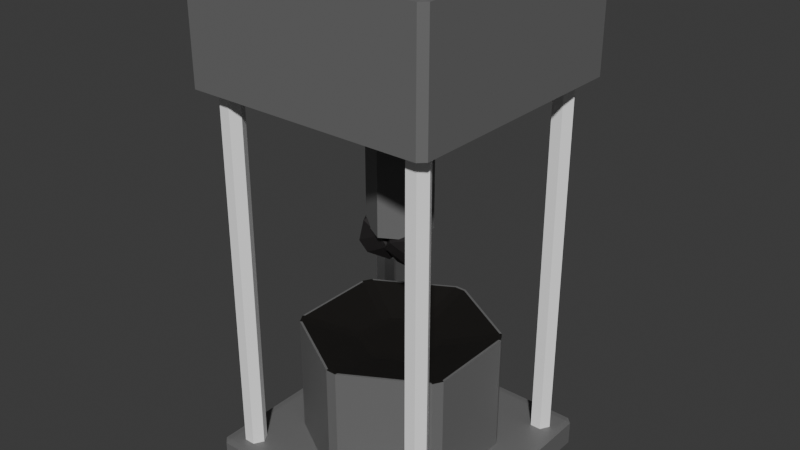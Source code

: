 # Source: refiner.blend  (saved by Blender 5.2.44; exported with 4.5.12 LTS)
import bpy
from mathutils import Matrix  # noqa: F401  (used for matrix-valued properties, if any)

bpy.ops.wm.read_factory_settings(use_empty=True)
scene = bpy.context.scene
scene.name = 'Scene'

# ---- collections
col_collection = bpy.data.collections.new('Collection'); scene.collection.children.link(col_collection)

# ---- materials (node trees are filled in below, after node groups)
mat_material_003 = bpy.data.materials.new('Material.003')
mat_material_004 = bpy.data.materials.new('Material.004')
mat_material_005 = bpy.data.materials.new('Material.005')
mat_material_002 = bpy.data.materials.new('Material.002')
mat_material_001 = bpy.data.materials.new('Material.001')

# ---- material node trees
mat_material_003.use_nodes = True; mat_material_003.node_tree.nodes.clear()
_N = mat_material_003.node_tree.nodes; _L = mat_material_003.node_tree.links
n0 = _N.new('ShaderNodeBsdfPrincipled'); n0.name = 'Principled BSDF'; n0.location = (-200, 100)
n0.inputs[0].default_value = (0.1552, 0.1552, 0.1552, 1.0)
n0.inputs[10].default_value = 0.005
n1 = _N.new('ShaderNodeOutputMaterial'); n1.name = 'Material Output'; n1.location = (200, 100)
_L.new(n0.outputs[0], n1.inputs[0])
n1.is_active_output = True
mat_material_004.use_nodes = True; mat_material_004.node_tree.nodes.clear()
_N = mat_material_004.node_tree.nodes; _L = mat_material_004.node_tree.links
n0 = _N.new('ShaderNodeBsdfPrincipled'); n0.name = 'Principled BSDF'; n0.location = (-200, 100)
n0.inputs[0].default_value = (0.009926, 0.008797, 0.007561, 1.0)
n0.inputs[10].default_value = 0.005
n1 = _N.new('ShaderNodeOutputMaterial'); n1.name = 'Material Output'; n1.location = (200, 100)
_L.new(n0.outputs[0], n1.inputs[0])
n1.is_active_output = True
mat_material_005.use_nodes = True; mat_material_005.node_tree.nodes.clear()
_N = mat_material_005.node_tree.nodes; _L = mat_material_005.node_tree.links
n0 = _N.new('ShaderNodeBsdfPrincipled'); n0.name = 'Principled BSDF'; n0.location = (-200, 100)
n0.inputs[0].default_value = (1.0, 1.0, 1.0, 1.0)
n0.inputs[10].default_value = 0.005
n1 = _N.new('ShaderNodeOutputMaterial'); n1.name = 'Material Output'; n1.location = (200, 100)
_L.new(n0.outputs[0], n1.inputs[0])
n1.is_active_output = True
mat_material_002.use_nodes = True; mat_material_002.node_tree.nodes.clear()
_N = mat_material_002.node_tree.nodes; _L = mat_material_002.node_tree.links
n0 = _N.new('ShaderNodeBsdfPrincipled'); n0.name = 'Principled BSDF'; n0.location = (-200, 100)
n0.inputs[0].default_value = (0.1503, 0.1503, 0.1503, 1.0)
n0.inputs[10].default_value = 0.005
n1 = _N.new('ShaderNodeOutputMaterial'); n1.name = 'Material Output'; n1.location = (200, 100)
_L.new(n0.outputs[0], n1.inputs[0])
n1.is_active_output = True
mat_material_001.use_nodes = True; mat_material_001.node_tree.nodes.clear()
_N = mat_material_001.node_tree.nodes; _L = mat_material_001.node_tree.links
n0 = _N.new('ShaderNodeBsdfPrincipled'); n0.name = 'Principled BSDF'; n0.location = (-200, 100)
n0.inputs[0].default_value = (0.02004, 0.01757, 0.01821, 1.0)
n0.inputs[10].default_value = 0.005
n1 = _N.new('ShaderNodeOutputMaterial'); n1.name = 'Material Output'; n1.location = (200, 100)
_L.new(n0.outputs[0], n1.inputs[0])
n1.is_active_output = True

# ---- world
world_world = bpy.data.worlds.new('World'); scene.world = world_world
world_world.use_nodes = True; world_world.node_tree.nodes.clear()
_N = world_world.node_tree.nodes; _L = world_world.node_tree.links
n0 = _N.new('ShaderNodeOutputWorld'); n0.name = 'World Output'; n0.location = (200, 100)
n1 = _N.new('ShaderNodeBackground'); n1.name = 'Background'; n1.location = (-200, 100)
n1.inputs[0].default_value = (0.05088, 0.05088, 0.05088, 1.0)
_L.new(n1.outputs[0], n0.inputs[0])
n0.is_active_output = True
world_world.color = (0.05088, 0.05088, 0.05088)
world_world.sun_shadow_jitter_overblur = 0.0

# ---- meshes
me_cube_001 = bpy.data.meshes.new('Cube.001')
me_cube_001.from_pydata([(-0.95, -0.95, -1.0), (-0.95, -1.0, -0.95), (-1.0, -0.95, -0.95), (-0.95, -1.0, 0.95), (-0.95, -0.95, 1.0), (-1.0, -0.95, 0.95), (-0.95, 0.95, -1.0), (-1.0, 0.95, -0.95), (-0.95, 1.0, -0.95), (-0.95, 0.95, 1.0), (-0.95, 1.0, 0.95), (-1.0, 0.95, 0.95), (0.95, -0.95, -1.0), (1.0, -0.95, -0.95), (0.95, -1.0, -0.95), (0.95, -0.95, 1.0), (0.95, -1.0, 0.95), (1.0, -0.95, 0.95), (0.95, 0.95, -1.0), (0.95, 1.0, -0.95), (1.0, 0.95, -0.95), (0.95, 0.95, 1.0), (1.0, 0.95, 0.95), (0.95, 1.0, 0.95), (-0.8156, 0.8426, 0.5281), (-0.8589, 0.8754, 0.5781), (-0.7723, 0.8754, 0.5781), (-0.8156, 0.8426, 30.53), (-0.7723, 0.8754, 30.48), (-0.8589, 0.8754, 30.48), (-0.779, 0.8215, 0.5281), (-0.7723, 0.8754, 0.5781), (-0.729, 0.8004, 0.5781), (-0.779, 0.8215, 30.53), (-0.729, 0.8004, 30.48), (-0.7723, 0.8754, 30.48), (-0.779, 0.7792, 0.5281), (-0.729, 0.8004, 0.5781), (-0.7723, 0.7254, 0.5781), (-0.779, 0.7792, 30.53), (-0.7723, 0.7254, 30.48), (-0.729, 0.8004, 30.48), (-0.8156, 0.7581, 0.5281), (-0.7723, 0.7254, 0.5781), (-0.8589, 0.7254, 0.5781), (-0.8156, 0.7581, 30.53), (-0.8589, 0.7254, 30.48), (-0.7723, 0.7254, 30.48), (-0.8522, 0.7792, 0.5281), (-0.8589, 0.7254, 0.5781), (-0.9022, 0.8004, 0.5781), (-0.8522, 0.7792, 30.53), (-0.9022, 0.8004, 30.48), (-0.8589, 0.7254, 30.48), (-0.8522, 0.8215, 0.5281), (-0.9022, 0.8004, 0.5781), (-0.8589, 0.8754, 0.5781), (-0.8522, 0.8215, 30.53), (-0.8589, 0.8754, 30.48), (-0.9022, 0.8004, 30.48), (0.8131, 0.8426, 0.5281), (0.7698, 0.8754, 0.5781), (0.8564, 0.8754, 0.5781), (0.8131, 0.8426, 30.53), (0.8564, 0.8754, 30.48), (0.7698, 0.8754, 30.48), (0.8497, 0.8215, 0.5281), (0.8564, 0.8754, 0.5781), (0.8997, 0.8004, 0.5781), (0.8497, 0.8215, 30.53), (0.8997, 0.8004, 30.48), (0.8564, 0.8754, 30.48), (0.8497, 0.7792, 0.5281), (0.8997, 0.8004, 0.5781), (0.8564, 0.7254, 0.5781), (0.8497, 0.7792, 30.53), (0.8564, 0.7254, 30.48), (0.8997, 0.8004, 30.48), (0.8131, 0.7581, 0.5281), (0.8564, 0.7254, 0.5781), (0.7698, 0.7254, 0.5781), (0.8131, 0.7581, 30.53), (0.7698, 0.7254, 30.48), (0.8564, 0.7254, 30.48), (0.7765, 0.7792, 0.5281), (0.7698, 0.7254, 0.5781), (0.7265, 0.8004, 0.5781), (0.7765, 0.7792, 30.53), (0.7265, 0.8004, 30.48), (0.7698, 0.7254, 30.48), (0.7765, 0.8215, 0.5281), (0.7265, 0.8004, 0.5781), (0.7698, 0.8754, 0.5781), (0.7765, 0.8215, 30.53), (0.7698, 0.8754, 30.48), (0.7265, 0.8004, 30.48), (0.8131, -0.7584, 0.5281), (0.7698, -0.7257, 0.5781), (0.8564, -0.7257, 0.5781), (0.8131, -0.7584, 30.53), (0.8564, -0.7257, 30.48), (0.7698, -0.7257, 30.48), (0.8497, -0.7796, 0.5281), (0.8564, -0.7257, 0.5781), (0.8997, -0.8007, 0.5781), (0.8497, -0.7796, 30.53), (0.8997, -0.8007, 30.48), (0.8564, -0.7257, 30.48), (0.8497, -0.8218, 0.5281), (0.8997, -0.8007, 0.5781), (0.8564, -0.8757, 0.5781), (0.8497, -0.8218, 30.53), (0.8564, -0.8757, 30.48), (0.8997, -0.8007, 30.48), (0.8131, -0.843, 0.5281), (0.8564, -0.8757, 0.5781), (0.7698, -0.8757, 0.5781), (0.8131, -0.843, 30.53), (0.7698, -0.8757, 30.48), (0.8564, -0.8757, 30.48), (0.7765, -0.8218, 0.5281), (0.7698, -0.8757, 0.5781), (0.7265, -0.8007, 0.5781), (0.7765, -0.8218, 30.53), (0.7265, -0.8007, 30.48), (0.7698, -0.8757, 30.48), (0.7765, -0.7796, 0.5281), (0.7265, -0.8007, 0.5781), (0.7698, -0.7257, 0.5781), (0.7765, -0.7796, 30.53), (0.7698, -0.7257, 30.48), (0.7265, -0.8007, 30.48), (-0.8156, -0.7584, 0.5281), (-0.8589, -0.7257, 0.5781), (-0.7723, -0.7257, 0.5781), (-0.8156, -0.7584, 30.53), (-0.7723, -0.7257, 30.48), (-0.8589, -0.7257, 30.48), (-0.779, -0.7796, 0.5281), (-0.7723, -0.7257, 0.5781), (-0.729, -0.8007, 0.5781), (-0.779, -0.7796, 30.53), (-0.729, -0.8007, 30.48), (-0.7723, -0.7257, 30.48), (-0.779, -0.8218, 0.5281), (-0.729, -0.8007, 0.5781), (-0.7723, -0.8757, 0.5781), (-0.779, -0.8218, 30.53), (-0.7723, -0.8757, 30.48), (-0.729, -0.8007, 30.48), (-0.8156, -0.843, 0.5281), (-0.7723, -0.8757, 0.5781), (-0.8589, -0.8757, 0.5781), (-0.8156, -0.843, 30.53), (-0.8589, -0.8757, 30.48), (-0.7723, -0.8757, 30.48), (-0.8522, -0.8218, 0.5281), (-0.8589, -0.8757, 0.5781), (-0.9022, -0.8007, 0.5781), (-0.8522, -0.8218, 30.53), (-0.9022, -0.8007, 30.48), (-0.8589, -0.8757, 30.48), (-0.8522, -0.7796, 0.5281), (-0.9022, -0.8007, 0.5781), (-0.8589, -0.7257, 0.5781), (-0.8522, -0.7796, 30.53), (-0.8589, -0.7257, 30.48), (-0.9022, -0.8007, 30.48), (-0.95, -0.95, 30.4), (-0.95, -1.0, 30.45), (-1.0, -0.95, 30.45), (-0.95, -1.0, 39.83), (-0.95, -0.95, 39.88), (-1.0, -0.95, 39.83), (-0.95, 0.95, 30.4), (-1.0, 0.95, 30.45), (-0.95, 1.0, 30.45), (-0.95, 0.95, 39.88), (-0.95, 1.0, 39.83), (-1.0, 0.95, 39.83), (0.95, -0.95, 30.4), (1.0, -0.95, 30.45), (0.95, -1.0, 30.45), (0.95, -0.95, 39.88), (0.95, -1.0, 39.83), (1.0, -0.95, 39.83), (0.95, 0.95, 30.4), (0.95, 1.0, 30.45), (1.0, 0.95, 30.45), (0.95, 0.95, 39.88), (1.0, 0.95, 39.83), (0.95, 1.0, 39.83), (3.725e-09, 0.7423, 0.7108), (-0.0433, 0.775, 0.7608), (0.0433, 0.775, 0.7608), (0.04417, 0.7544, 10.66), (0.0433, 0.775, 10.66), (-0.0433, 0.775, 10.66), (-0.04417, 0.7544, 10.66), (0.6428, 0.3711, 0.7108), (0.6495, 0.425, 0.7608), (0.6928, 0.35, 0.7608), (0.6313, 0.4155, 10.66), (0.6754, 0.339, 10.66), (0.6928, 0.35, 10.66), (0.6495, 0.425, 10.66), (0.6428, -0.3711, 0.7108), (0.6928, -0.35, 0.7608), (0.6495, -0.425, 0.7608), (0.6754, -0.339, 10.66), (0.6313, -0.4155, 10.66), (0.6495, -0.425, 10.66), (0.6928, -0.35, 10.66), (-3.725e-09, -0.7423, 0.7108), (0.0433, -0.775, 0.7608), (-0.0433, -0.775, 0.7608), (0.04417, -0.7544, 10.66), (-0.04417, -0.7544, 10.66), (-0.0433, -0.775, 10.66), (0.0433, -0.775, 10.66), (-0.6428, -0.3711, 0.7108), (-0.6495, -0.425, 0.7608), (-0.6928, -0.35, 0.7608), (-0.6313, -0.4155, 10.66), (-0.6754, -0.339, 10.66), (-0.6928, -0.35, 10.66), (-0.6495, -0.425, 10.66), (-0.6428, 0.3711, 0.7108), (-0.6928, 0.35, 0.7608), (-0.6495, 0.425, 0.7608), (-0.6754, 0.339, 10.66), (-0.6313, 0.4155, 10.66), (-0.6495, 0.425, 10.66), (-0.6928, 0.35, 10.66), (0.2476, 0.194, 9.63), (0.2244, 0.1296, 9.583), (0.2918, 0.1175, 9.63), (0.04417, 0.3114, 9.63), (-0.04417, 0.3114, 9.63), (3.725e-09, 0.2591, 9.583), (0.2918, -0.1175, 9.63), (0.2244, -0.1296, 9.583), (0.2476, -0.194, 9.63), (0.04417, -0.3114, 9.63), (-3.725e-09, -0.2591, 9.583), (-0.04417, -0.3114, 9.63), (-0.2476, -0.194, 9.63), (-0.2244, -0.1296, 9.583), (-0.2918, -0.1175, 9.63), (-0.2918, 0.1175, 9.63), (-0.2244, 0.1296, 9.583), (-0.2476, 0.194, 9.63)], [], [(0, 1, 2), (3, 4, 5), (6, 7, 8), (9, 10, 11), (12, 13, 14), (15, 16, 17), (18, 19, 20), (21, 22, 23), (24, 25, 26), (27, 28, 29), (30, 31, 32), (33, 34, 35), (36, 37, 38), (39, 40, 41), (42, 43, 44), (45, 46, 47), (48, 49, 50), (51, 52, 53), (54, 55, 56), (57, 58, 59), (60, 61, 62), (63, 64, 65), (66, 67, 68), (69, 70, 71), (72, 73, 74), (75, 76, 77), (78, 79, 80), (81, 82, 83), (84, 85, 86), (87, 88, 89), (90, 91, 92), (93, 94, 95), (96, 97, 98), (99, 100, 101), (102, 103, 104), (105, 106, 107), (108, 109, 110), (111, 112, 113), (114, 115, 116), (117, 118, 119), (120, 121, 122), (123, 124, 125), (126, 127, 128), (129, 130, 131), (132, 133, 134), (135, 136, 137), (138, 139, 140), (141, 142, 143), (144, 145, 146), (147, 148, 149), (150, 151, 152), (153, 154, 155), (156, 157, 158), (159, 160, 161), (162, 163, 164), (165, 166, 167), (168, 169, 170), (171, 172, 173), (174, 175, 176), (177, 178, 179), (180, 181, 182), (183, 184, 185), (186, 187, 188), (189, 190, 191), (192, 193, 194), (195, 196, 197, 198), (199, 200, 201), (202, 203, 204, 205), (206, 207, 208), (209, 210, 211, 212), (213, 214, 215), (216, 217, 218, 219), (220, 221, 222), (223, 224, 225, 226), (227, 228, 229), (230, 231, 232, 233), (234, 235, 236), (237, 238, 239), (240, 241, 242), (243, 244, 245), (246, 247, 248), (249, 250, 251), (6, 0, 2, 7), (1, 3, 5, 2), (4, 9, 11, 5), (10, 8, 7, 11), (18, 6, 8, 19), (9, 21, 23, 10), (22, 20, 19, 23), (12, 18, 20, 13), (21, 15, 17, 22), (16, 14, 13, 17), (0, 12, 14, 1), (15, 4, 3, 16), (26, 31, 30, 24), (35, 28, 27, 33), (25, 29, 28, 26), (34, 32, 31, 35), (32, 37, 36, 30), (41, 34, 33, 39), (40, 38, 37, 41), (38, 43, 42, 36), (47, 40, 39, 45), (46, 44, 43, 47), (44, 49, 48, 42), (53, 46, 45, 51), (52, 50, 49, 53), (50, 55, 54, 48), (59, 52, 51, 57), (58, 56, 55, 59), (56, 25, 24, 54), (29, 58, 57, 27), (62, 67, 66, 60), (71, 64, 63, 69), (61, 65, 64, 62), (70, 68, 67, 71), (68, 73, 72, 66), (77, 70, 69, 75), (76, 74, 73, 77), (74, 79, 78, 72), (83, 76, 75, 81), (82, 80, 79, 83), (80, 85, 84, 78), (89, 82, 81, 87), (88, 86, 85, 89), (86, 91, 90, 84), (95, 88, 87, 93), (94, 92, 91, 95), (92, 61, 60, 90), (65, 94, 93, 63), (98, 103, 102, 96), (107, 100, 99, 105), (97, 101, 100, 98), (106, 104, 103, 107), (104, 109, 108, 102), (113, 106, 105, 111), (112, 110, 109, 113), (110, 115, 114, 108), (119, 112, 111, 117), (118, 116, 115, 119), (116, 121, 120, 114), (125, 118, 117, 123), (124, 122, 121, 125), (122, 127, 126, 120), (131, 124, 123, 129), (130, 128, 127, 131), (128, 97, 96, 126), (101, 130, 129, 99), (134, 139, 138, 132), (143, 136, 135, 141), (133, 137, 136, 134), (142, 140, 139, 143), (140, 145, 144, 138), (149, 142, 141, 147), (148, 146, 145, 149), (146, 151, 150, 144), (155, 148, 147, 153), (154, 152, 151, 155), (152, 157, 156, 150), (161, 154, 153, 159), (160, 158, 157, 161), (158, 163, 162, 156), (167, 160, 159, 165), (166, 164, 163, 167), (164, 133, 132, 162), (137, 166, 165, 135), (174, 168, 170, 175), (169, 171, 173, 170), (172, 177, 179, 173), (178, 176, 175, 179), (186, 174, 176, 187), (177, 189, 191, 178), (190, 188, 187, 191), (180, 186, 188, 181), (189, 183, 185, 190), (184, 182, 181, 185), (168, 180, 182, 169), (183, 172, 171, 184), (194, 200, 199, 192), (205, 196, 195, 202), (193, 197, 196, 194), (204, 201, 200, 205), (201, 207, 206, 199), (212, 204, 203, 209), (211, 208, 207, 212), (208, 214, 213, 206), (219, 211, 210, 216), (218, 215, 214, 219), (215, 221, 220, 213), (226, 218, 217, 223), (225, 222, 221, 226), (222, 228, 227, 220), (233, 225, 224, 230), (232, 229, 228, 233), (229, 193, 192, 227), (197, 232, 231, 198), (234, 237, 239, 235), (240, 236, 235, 241), (243, 242, 241, 244), (246, 245, 244, 247), (249, 248, 247, 250), (238, 251, 250, 239), (223, 246, 248, 224), (251, 231, 230, 249), (198, 238, 237, 195), (236, 203, 202, 234), (209, 240, 242, 210), (245, 217, 216, 243), (6, 18, 12, 0), (2, 5, 11, 7), (14, 16, 3, 1), (21, 9, 4, 15), (8, 10, 23, 19), (20, 22, 17, 13), (24, 30, 36, 42, 48, 54), (26, 28, 35, 31), (56, 58, 29, 25), (33, 27, 57, 51, 45, 39), (32, 34, 41, 37), (38, 40, 47, 43), (44, 46, 53, 49), (50, 52, 59, 55), (60, 66, 72, 78, 84, 90), (62, 64, 71, 67), (92, 94, 65, 61), (69, 63, 93, 87, 81, 75), (68, 70, 77, 73), (74, 76, 83, 79), (80, 82, 89, 85), (86, 88, 95, 91), (96, 102, 108, 114, 120, 126), (98, 100, 107, 103), (128, 130, 101, 97), (105, 99, 129, 123, 117, 111), (104, 106, 113, 109), (110, 112, 119, 115), (116, 118, 125, 121), (122, 124, 131, 127), (132, 138, 144, 150, 156, 162), (134, 136, 143, 139), (164, 166, 137, 133), (141, 135, 165, 159, 153, 147), (140, 142, 149, 145), (146, 148, 155, 151), (152, 154, 161, 157), (158, 160, 167, 163), (174, 186, 180, 168), (170, 173, 179, 175), (182, 184, 171, 169), (189, 177, 172, 183), (176, 178, 191, 187), (188, 190, 185, 181), (192, 199, 206, 213, 220, 227), (194, 196, 205, 200), (229, 232, 197, 193), (202, 195, 237, 234), (198, 231, 251, 238), (201, 204, 212, 207), (209, 203, 236, 240), (208, 211, 219, 214), (216, 210, 242, 243), (215, 218, 226, 221), (223, 217, 245, 246), (222, 225, 233, 228), (230, 224, 248, 249), (235, 239, 250, 247, 244, 241)])
me_cube_001.polygons.foreach_set('material_index', [0, 0, 0, 0, 0, 0, 0, 0, 2, 2, 2, 2, 2, 2, 2, 2, 2, 2, 2, 2, 2, 2, 2, 2, 2, 2, 2, 2, 2, 2, 2, 2, 2, 2, 2, 2, 2, 2, 2, 2, 2, 2, 2, 2, 2, 2, 2, 2, 2, 2, 2, 2, 2, 2, 2, 2, 0, 0, 0, 0, 0, 0, 0, 0, 0, 0, 0, 1, 0, 1, 0, 1, 0, 1, 0, 1, 1, 1, 1, 1, 1, 1, 0, 0, 0, 0, 0, 0, 0, 0, 0, 0, 0, 0, 2, 2, 2, 2, 2, 2, 2, 2, 2, 2, 2, 2, 2, 2, 2, 2, 2, 2, 2, 2, 2, 2, 2, 2, 2, 2, 2, 2, 2, 2, 2, 2, 2, 2, 2, 2, 2, 2, 2, 2, 2, 2, 2, 2, 2, 2, 2, 2, 2, 2, 2, 2, 2, 2, 2, 2, 2, 2, 2, 2, 2, 2, 2, 2, 2, 2, 2, 2, 2, 2, 2, 2, 0, 0, 0, 0, 0, 0, 0, 0, 0, 0, 0, 0, 0, 0, 0, 0, 0, 0, 0, 0, 0, 0, 0, 0, 0, 0, 0, 0, 0, 0, 1, 1, 1, 1, 1, 1, 1, 1, 1, 1, 1, 1, 0, 0, 0, 0, 0, 0, 0, 2, 2, 0, 2, 2, 2, 2, 0, 2, 2, 0, 2, 2, 2, 2, 0, 2, 2, 0, 2, 2, 2, 2, 0, 2, 2, 0, 2, 2, 2, 2, 0, 0, 0, 0, 0, 0, 0, 0, 0, 1, 1, 0, 1, 0, 1, 0, 1, 0, 1, 1])
_uv = me_cube_001.uv_layers.new(name='UVMap')
_uv.uv.foreach_set('vector', [0.3233, 0.1493, 0.3217, 0.1493, 0.3233, 0.1476, 0.3863, 0.004718, 0.3863, 0.003017, 0.388, 0.004673, 0.3863, 0.1493, 0.3863, 0.1476, 0.3879, 0.1493, 0.3234, 0.07369, 0.3234, 0.07539, 0.3217, 0.07535, 0.3233, 0.2122, 0.3233, 0.2139, 0.3217, 0.2122, 0.3234, 0.003017, 0.3234, 0.004718, 0.3217, 0.004673, 0.3863, 0.2122, 0.3879, 0.2122, 0.3863, 0.2139, 0.3863, 0.07369, 0.388, 0.07535, 0.3863, 0.07539, 0.5035, 0.8506, 0.5178, 0.8424, 0.5178, 0.8596, 0.9788, 0.8514, 0.9668, 0.8596, 0.9668, 0.8424, 0.9737, 0.07225, 0.9685, 0.08269, 0.967, 0.05903, 0.5076, 0.07073, 0.5178, 0.05888, 0.5178, 0.08545, 0.9716, 0.05051, 0.967, 0.05888, 0.9669, 0.04391, 0.5081, 0.05076, 0.5178, 0.04391, 0.5178, 0.05888, 0.502, 0.905, 0.5178, 0.896, 0.5178, 0.9133, 0.9796, 0.9046, 0.9668, 0.9133, 0.9668, 0.896, 0.9722, 0.463, 0.9669, 0.4716, 0.967, 0.4566, 0.5116, 0.463, 0.5178, 0.4566, 0.5178, 0.4716, 0.9709, 0.4505, 0.967, 0.4566, 0.9669, 0.4416, 0.5117, 0.4474, 0.5178, 0.4416, 0.5178, 0.4566, 0.51, 0.5829, 0.5178, 0.5742, 0.5178, 0.5915, 0.9738, 0.5826, 0.9668, 0.5915, 0.9668, 0.5742, 0.9739, 0.1328, 0.9669, 0.1401, 0.967, 0.1252, 0.5091, 0.1311, 0.5178, 0.1252, 0.5178, 0.1401, 0.9745, 0.119, 0.967, 0.1252, 0.9669, 0.1102, 0.5111, 0.1149, 0.5178, 0.1102, 0.5178, 0.1252, 0.5072, 0.6372, 0.5178, 0.6278, 0.5178, 0.6451, 0.9753, 0.6361, 0.9668, 0.6451, 0.9668, 0.6278, 0.9731, 0.1998, 0.9669, 0.2064, 0.967, 0.1915, 0.5124, 0.1972, 0.5178, 0.1915, 0.5178, 0.2064, 0.9719, 0.1845, 0.967, 0.1915, 0.9669, 0.1765, 0.5126, 0.1849, 0.5178, 0.1765, 0.5178, 0.1915, 0.5051, 0.6897, 0.5178, 0.6815, 0.5178, 0.6988, 0.9742, 0.6905, 0.9668, 0.6988, 0.9668, 0.6815, 0.9718, 0.265, 0.9669, 0.2727, 0.967, 0.2577, 0.5117, 0.2649, 0.5178, 0.2577, 0.5178, 0.2727, 0.9719, 0.25, 0.967, 0.2577, 0.9669, 0.2428, 0.5114, 0.2526, 0.5178, 0.2428, 0.5178, 0.2577, 0.5047, 0.7441, 0.5178, 0.7351, 0.5178, 0.7524, 0.9757, 0.7441, 0.9668, 0.7524, 0.9668, 0.7351, 0.9721, 0.3315, 0.9669, 0.339, 0.967, 0.324, 0.5122, 0.3316, 0.5178, 0.324, 0.5178, 0.339, 0.9714, 0.317, 0.967, 0.324, 0.9669, 0.3091, 0.5123, 0.3177, 0.5178, 0.3091, 0.5178, 0.324, 0.5043, 0.7981, 0.5178, 0.7887, 0.5178, 0.806, 0.9792, 0.7974, 0.9668, 0.806, 0.9668, 0.7887, 0.9715, 0.3985, 0.9669, 0.4053, 0.967, 0.3903, 0.5124, 0.3975, 0.5178, 0.3903, 0.5178, 0.4053, 0.9711, 0.3836, 0.967, 0.3903, 0.9669, 0.3753, 0.5125, 0.3846, 0.5178, 0.3753, 0.5178, 0.3903, 0.5027, 0.9579, 0.5178, 0.9496, 0.5178, 0.9669, 0.9804, 0.959, 0.9668, 0.9669, 0.9668, 0.9496, 0.9712, 0.5313, 0.9669, 0.5379, 0.967, 0.5229, 0.5116, 0.5294, 0.5178, 0.5229, 0.5178, 0.5379, 0.9707, 0.5157, 0.967, 0.5229, 0.9669, 0.5079, 0.5118, 0.5157, 0.5178, 0.5079, 0.5178, 0.5229, 0.3233, 0.2216, 0.3217, 0.2216, 0.3233, 0.2199, 0.004718, 0.1493, 0.003017, 0.1493, 0.004673, 0.1476, 0.3863, 0.2216, 0.3863, 0.2199, 0.3879, 0.2216, 0.003017, 0.2846, 0.004718, 0.2846, 0.004673, 0.2862, 0.3233, 0.2846, 0.3233, 0.2862, 0.3217, 0.2846, 0.003017, 0.2122, 0.004718, 0.2122, 0.004673, 0.2139, 0.3863, 0.2846, 0.3879, 0.2846, 0.3863, 0.2862, 0.003017, 0.2216, 0.004673, 0.2199, 0.004718, 0.2216, 0.3329, 0.3138, 0.3313, 0.3152, 0.3313, 0.3123, 0.4447, 0.02451, 0.4454, 0.02454, 0.4454, 0.02741, 0.4447, 0.02744, 0.3327, 0.4168, 0.331, 0.4186, 0.331, 0.4161, 0.4335, 0.005057, 0.4309, 0.003593, 0.4313, 0.003017, 0.4338, 0.004452, 0.3327, 0.3922, 0.331, 0.3929, 0.331, 0.3904, 0.4085, 0.003593, 0.4059, 0.005057, 0.4056, 0.004452, 0.4081, 0.003017, 0.3329, 0.3629, 0.3313, 0.3643, 0.3313, 0.3614, 0.3947, 0.02451, 0.3947, 0.02744, 0.394, 0.02741, 0.394, 0.02454, 0.3327, 0.451, 0.331, 0.4528, 0.331, 0.4503, 0.4059, 0.04689, 0.4085, 0.04836, 0.4081, 0.04893, 0.4056, 0.0475, 0.3327, 0.4264, 0.331, 0.4271, 0.331, 0.4246, 0.4309, 0.04836, 0.4335, 0.04689, 0.4338, 0.0475, 0.4313, 0.04893, 0.4319, 0.4186, 0.4301, 0.4171, 0.4319, 0.4156, 0.428, 0.4253, 0.4254, 0.4268, 0.4258, 0.4245, 0.428, 0.4089, 0.4258, 0.4097, 0.4254, 0.4074, 0.4177, 0.4074, 0.4173, 0.4097, 0.4151, 0.4089, 0.4112, 0.4156, 0.413, 0.4171, 0.4112, 0.4186, 0.4151, 0.4253, 0.4173, 0.4245, 0.4177, 0.4268, 0.3863, 0.1493, 0.3233, 0.1493, 0.3233, 0.1476, 0.3863, 0.1476, 0.3389, 0.3569, 0.3389, 0.2939, 0.3406, 0.2939, 0.3406, 0.3569, 0.3406, 0.2922, 0.4035, 0.2922, 0.4035, 0.2939, 0.3406, 0.2939, 0.4052, 0.2939, 0.4052, 0.3569, 0.4035, 0.3569, 0.4035, 0.2939, 0.3863, 0.2122, 0.3863, 0.1493, 0.3879, 0.1493, 0.3879, 0.2122, 0.3234, 0.07369, 0.3863, 0.07369, 0.3863, 0.07539, 0.3234, 0.07539, 0.3406, 0.3646, 0.3406, 0.4276, 0.3389, 0.4275, 0.3389, 0.3646, 0.3233, 0.2122, 0.3863, 0.2122, 0.3863, 0.2139, 0.3233, 0.2139, 0.3406, 0.3629, 0.4035, 0.3629, 0.4035, 0.3646, 0.3406, 0.3646, 0.4052, 0.3646, 0.4052, 0.4275, 0.4035, 0.4276, 0.4035, 0.3646, 0.3233, 0.1493, 0.3233, 0.2122, 0.3217, 0.2122, 0.3217, 0.1493, 0.3234, 0.003017, 0.3863, 0.003017, 0.3863, 0.004718, 0.3234, 0.004718, 0.4514, 0.08925, 0.4514, 0.08925, 0.4531, 0.08855, 0.4531, 0.08995, 0.4554, 0.4497, 0.4554, 0.4497, 0.4543, 0.4512, 0.4536, 0.45, 0.5178, 0.8424, 0.9668, 0.8424, 0.9668, 0.8596, 0.5178, 0.8596, 0.5178, 0.05888, 0.967, 0.05903, 0.9685, 0.08269, 0.5178, 0.08545, 0.4529, 0.08677, 0.4529, 0.08677, 0.4543, 0.08785, 0.4531, 0.08855, 0.5178, 0.05888, 0.5178, 0.05888, 0.5076, 0.07073, 0.5081, 0.05076, 0.5178, 0.04391, 0.9669, 0.04391, 0.967, 0.05888, 0.5178, 0.05888, 0.4557, 0.08677, 0.4557, 0.08677, 0.4555, 0.08855, 0.4543, 0.08785, 0.4504, 0.4497, 0.4504, 0.4497, 0.4522, 0.45, 0.4515, 0.4512, 0.9668, 0.9133, 0.5178, 0.9133, 0.5178, 0.896, 0.9668, 0.896, 0.4572, 0.08925, 0.4572, 0.08925, 0.4555, 0.08995, 0.4555, 0.08855, 0.4504, 0.4526, 0.4504, 0.4526, 0.4515, 0.4512, 0.4522, 0.4524, 0.5178, 0.4566, 0.967, 0.4566, 0.9669, 0.4716, 0.5178, 0.4716, 0.4557, 0.09174, 0.4557, 0.09174, 0.4543, 0.09065, 0.4555, 0.08995, 0.5178, 0.4566, 0.5178, 0.4566, 0.5116, 0.463, 0.5117, 0.4474, 0.5178, 0.4416, 0.9669, 0.4416, 0.967, 0.4566, 0.5178, 0.4566, 0.4529, 0.09174, 0.4529, 0.09174, 0.4531, 0.08995, 0.4543, 0.09065, 0.4554, 0.4526, 0.4554, 0.4526, 0.4536, 0.4524, 0.4543, 0.4512, 0.4529, 0.06973, 0.4529, 0.06973, 0.4531, 0.06794, 0.4543, 0.06864, 0.4564, 0.09777, 0.4564, 0.09777, 0.4553, 0.09921, 0.4546, 0.09799, 0.5178, 0.5742, 0.9668, 0.5742, 0.9668, 0.5915, 0.5178, 0.5915, 0.5178, 0.1252, 0.967, 0.1252, 0.9669, 0.1401, 0.5178, 0.1401, 0.4514, 0.06724, 0.4514, 0.06724, 0.4531, 0.06654, 0.4531, 0.06794, 0.5178, 0.1252, 0.5178, 0.1252, 0.5091, 0.1311, 0.5111, 0.1149, 0.5178, 0.1102, 0.9669, 0.1102, 0.967, 0.1252, 0.5178, 0.1252, 0.4529, 0.06476, 0.4529, 0.06476, 0.4543, 0.06584, 0.4531, 0.06654, 0.4514, 0.09777, 0.4514, 0.09777, 0.4532, 0.09799, 0.4525, 0.09921, 0.9668, 0.6451, 0.5178, 0.6451, 0.5178, 0.6278, 0.9668, 0.6278, 0.4557, 0.06476, 0.4557, 0.06476, 0.4555, 0.06654, 0.4543, 0.06584, 0.4514, 0.1006, 0.4514, 0.1006, 0.4525, 0.09921, 0.4532, 0.1004, 0.5178, 0.1915, 0.967, 0.1915, 0.9669, 0.2064, 0.5178, 0.2064, 0.4572, 0.06724, 0.4572, 0.06724, 0.4555, 0.06794, 0.4555, 0.06654, 0.5178, 0.1915, 0.5178, 0.1915, 0.5124, 0.1972, 0.5126, 0.1849, 0.5178, 0.1765, 0.9669, 0.1765, 0.967, 0.1915, 0.5178, 0.1915, 0.4557, 0.06973, 0.4557, 0.06973, 0.4543, 0.06864, 0.4555, 0.06794, 0.4564, 0.1006, 0.4564, 0.1006, 0.4546, 0.1004, 0.4553, 0.09921, 0.4529, 0.08073, 0.4529, 0.08073, 0.4531, 0.07895, 0.4543, 0.07965, 0.4571, 0.1369, 0.4571, 0.1369, 0.456, 0.1383, 0.4553, 0.1371, 0.5178, 0.6815, 0.9668, 0.6815, 0.9668, 0.6988, 0.5178, 0.6988, 0.5178, 0.2577, 0.967, 0.2577, 0.9669, 0.2727, 0.5178, 0.2727, 0.4514, 0.07825, 0.4514, 0.07825, 0.4531, 0.07755, 0.4531, 0.07895, 0.5178, 0.2577, 0.5178, 0.2577, 0.5117, 0.2649, 0.5114, 0.2526, 0.5178, 0.2428, 0.9669, 0.2428, 0.967, 0.2577, 0.5178, 0.2577, 0.4529, 0.07576, 0.4529, 0.07576, 0.4543, 0.07685, 0.4531, 0.07755, 0.4521, 0.1369, 0.4521, 0.1369, 0.4539, 0.1371, 0.4532, 0.1383, 0.9668, 0.7524, 0.5178, 0.7524, 0.5178, 0.7351, 0.9668, 0.7351, 0.4557, 0.07576, 0.4557, 0.07576, 0.4555, 0.07755, 0.4543, 0.07685, 0.4521, 0.1398, 0.4521, 0.1398, 0.4532, 0.1383, 0.4539, 0.1395, 0.5178, 0.324, 0.967, 0.324, 0.9669, 0.339, 0.5178, 0.339, 0.4572, 0.07825, 0.4572, 0.07825, 0.4555, 0.07895, 0.4555, 0.07755, 0.5178, 0.324, 0.5178, 0.324, 0.5122, 0.3316, 0.5123, 0.3177, 0.5178, 0.3091, 0.9669, 0.3091, 0.967, 0.324, 0.5178, 0.324, 0.4557, 0.08073, 0.4557, 0.08073, 0.4543, 0.07965, 0.4555, 0.07895, 0.4571, 0.1398, 0.4571, 0.1398, 0.4553, 0.1395, 0.456, 0.1383, 0.4561, 0.3788, 0.4561, 0.3788, 0.4546, 0.3777, 0.4559, 0.377, 0.4621, 0.1069, 0.4621, 0.1069, 0.4611, 0.1084, 0.4604, 0.1071, 0.5178, 0.7887, 0.9668, 0.7887, 0.9668, 0.806, 0.5178, 0.806, 0.5178, 0.3903, 0.967, 0.3903, 0.9669, 0.4053, 0.5178, 0.4053, 0.4532, 0.3788, 0.4532, 0.3788, 0.4534, 0.377, 0.4546, 0.3777, 0.5178, 0.3903, 0.5178, 0.3903, 0.5124, 0.3975, 0.5125, 0.3846, 0.5178, 0.3753, 0.9669, 0.3753, 0.967, 0.3903, 0.5178, 0.3903, 0.4518, 0.3763, 0.4518, 0.3763, 0.4534, 0.3756, 0.4534, 0.377, 0.4572, 0.1069, 0.4572, 0.1069, 0.459, 0.1071, 0.4583, 0.1084, 0.9668, 0.9669, 0.5178, 0.9669, 0.5178, 0.9496, 0.9668, 0.9496, 0.4532, 0.3739, 0.4532, 0.3739, 0.4546, 0.3749, 0.4534, 0.3756, 0.4572, 0.1098, 0.4572, 0.1098, 0.4583, 0.1084, 0.459, 0.1096, 0.5178, 0.5229, 0.967, 0.5229, 0.9669, 0.5379, 0.5178, 0.5379, 0.4561, 0.3739, 0.4561, 0.3739, 0.4559, 0.3756, 0.4546, 0.3749, 0.5178, 0.5229, 0.5178, 0.5229, 0.5116, 0.5294, 0.5118, 0.5157, 0.5178, 0.5079, 0.9669, 0.5079, 0.967, 0.5229, 0.5178, 0.5229, 0.4575, 0.3763, 0.4575, 0.3763, 0.4559, 0.377, 0.4559, 0.3756, 0.4621, 0.1098, 0.4621, 0.1098, 0.4604, 0.1096, 0.4611, 0.1084, 0.3863, 0.2216, 0.3233, 0.2216, 0.3233, 0.2199, 0.3863, 0.2199, 0.3157, 0.06929, 0.004674, 0.06929, 0.004701, 0.06763, 0.3157, 0.06763, 0.003017, 0.06763, 0.003017, 0.004674, 0.004701, 0.004674, 0.004701, 0.06763, 0.004674, 0.003017, 0.3157, 0.003017, 0.3157, 0.004674, 0.004701, 0.004674, 0.3863, 0.2846, 0.3863, 0.2216, 0.3879, 0.2216, 0.3879, 0.2846, 0.003017, 0.2846, 0.003017, 0.2216, 0.004718, 0.2216, 0.004718, 0.2846, 0.004701, 0.1399, 0.3157, 0.1399, 0.3157, 0.1416, 0.004674, 0.1416, 0.3233, 0.2846, 0.3863, 0.2846, 0.3863, 0.2862, 0.3233, 0.2862, 0.003017, 0.1399, 0.003017, 0.07698, 0.004701, 0.07698, 0.004701, 0.1399, 0.004674, 0.07532, 0.3157, 0.07532, 0.3157, 0.07698, 0.004701, 0.07698, 0.3233, 0.2216, 0.3233, 0.2846, 0.3217, 0.2846, 0.3217, 0.2216, 0.003017, 0.2122, 0.003017, 0.1493, 0.004718, 0.1493, 0.004718, 0.2122, 0.4454, 0.07936, 0.4338, 0.09945, 0.432, 0.09923, 0.4443, 0.07792, 0.4338, 0.004452, 0.4454, 0.02454, 0.4447, 0.02451, 0.4335, 0.005057, 0.3313, 0.3152, 0.003333, 0.3152, 0.003333, 0.3123, 0.3313, 0.3123, 0.003041, 0.4161, 0.331, 0.4161, 0.331, 0.4186, 0.003017, 0.4186, 0.4313, 0.1009, 0.4081, 0.1009, 0.4074, 0.09923, 0.432, 0.09923, 0.4081, 0.003017, 0.4313, 0.003017, 0.4309, 0.003593, 0.4085, 0.003593, 0.003017, 0.3904, 0.331, 0.3904, 0.331, 0.3929, 0.003041, 0.3929, 0.4056, 0.09945, 0.394, 0.07936, 0.3951, 0.07792, 0.4074, 0.09923, 0.394, 0.02454, 0.4056, 0.004452, 0.4059, 0.005057, 0.3947, 0.02451, 0.003333, 0.3614, 0.3313, 0.3614, 0.3313, 0.3643, 0.003333, 0.3643, 0.394, 0.07649, 0.4056, 0.0564, 0.4074, 0.05662, 0.3951, 0.07792, 0.4056, 0.0475, 0.394, 0.02741, 0.3947, 0.02744, 0.4059, 0.04689, 0.003041, 0.4503, 0.331, 0.4503, 0.331, 0.4528, 0.003017, 0.4528, 0.4081, 0.05497, 0.4313, 0.05497, 0.432, 0.05662, 0.4074, 0.05662, 0.4313, 0.04893, 0.4081, 0.04893, 0.4085, 0.04836, 0.4309, 0.04836, 0.003017, 0.4246, 0.331, 0.4246, 0.331, 0.4271, 0.003041, 0.4271, 0.4338, 0.0564, 0.4454, 0.07649, 0.4443, 0.07792, 0.432, 0.05662, 0.4454, 0.02741, 0.4338, 0.0475, 0.4335, 0.04689, 0.4447, 0.02744, 0.4319, 0.4186, 0.428, 0.4253, 0.4258, 0.4245, 0.4301, 0.4171, 0.428, 0.4089, 0.4319, 0.4156, 0.4301, 0.4171, 0.4258, 0.4097, 0.4177, 0.4074, 0.4254, 0.4074, 0.4258, 0.4097, 0.4173, 0.4097, 0.4112, 0.4156, 0.4151, 0.4089, 0.4173, 0.4097, 0.413, 0.4171, 0.4151, 0.4253, 0.4112, 0.4186, 0.413, 0.4171, 0.4173, 0.4245, 0.4254, 0.4268, 0.4177, 0.4268, 0.4173, 0.4245, 0.4258, 0.4245, 0.3941, 0.1069, 0.4285, 0.1143, 0.4285, 0.1168, 0.394, 0.1095, 0.4285, 0.1271, 0.3941, 0.1345, 0.394, 0.1319, 0.4285, 0.1246, 0.4336, 0.2922, 0.4336, 0.3269, 0.4307, 0.3269, 0.4307, 0.2922, 0.4457, 0.3837, 0.4112, 0.3764, 0.4113, 0.3739, 0.4457, 0.3812, 0.4112, 0.3989, 0.4457, 0.3915, 0.4457, 0.394, 0.4113, 0.4014, 0.4307, 0.3677, 0.4307, 0.3331, 0.4336, 0.3331, 0.4336, 0.3677, 0.3863, 0.1493, 0.3863, 0.2122, 0.3233, 0.2122, 0.3233, 0.1493, 0.3406, 0.3569, 0.3406, 0.2939, 0.4035, 0.2939, 0.4035, 0.3569, 0.3234, 0.06766, 0.3234, 0.004718, 0.3863, 0.004718, 0.3863, 0.06766, 0.4569, 0.1476, 0.4569, 0.2106, 0.394, 0.2106, 0.394, 0.1476, 0.3234, 0.1383, 0.3234, 0.07539, 0.3863, 0.07539, 0.3863, 0.1383, 0.3406, 0.4276, 0.3406, 0.3646, 0.4035, 0.3646, 0.4035, 0.4276, 0.4531, 0.08995, 0.4531, 0.08855, 0.4543, 0.08785, 0.4555, 0.08855, 0.4555, 0.08995, 0.4543, 0.09065, 0.9689, 0.09376, 0.5178, 0.09384, 0.5178, 0.08545, 0.9685, 0.08269, 0.9669, 0.4416, 0.5178, 0.4416, 0.5178, 0.4416, 0.9669, 0.4416, 0.4536, 0.45, 0.4543, 0.4512, 0.4536, 0.4524, 0.4522, 0.4524, 0.4515, 0.4512, 0.4522, 0.45, 0.427, 0.1405, 0.427, 0.1405, 0.427, 0.1405, 0.427, 0.1405, 0.9669, 0.04391, 0.5178, 0.04391, 0.5178, 0.04391, 0.9669, 0.04391, 0.9669, 0.478, 0.5177, 0.4785, 0.5178, 0.4716, 0.9669, 0.4716, 0.4366, 0.2856, 0.4366, 0.2856, 0.4366, 0.2856, 0.4366, 0.2856, 0.4543, 0.06864, 0.4531, 0.06794, 0.4531, 0.06654, 0.4543, 0.06584, 0.4555, 0.06654, 0.4555, 0.06794, 0.967, 0.1466, 0.5178, 0.1448, 0.5178, 0.1401, 0.9669, 0.1401, 0.9669, 0.1765, 0.5178, 0.1765, 0.5178, 0.1765, 0.9669, 0.1765, 0.4546, 0.09799, 0.4553, 0.09921, 0.4546, 0.1004, 0.4532, 0.1004, 0.4525, 0.09921, 0.4532, 0.09799, 0.4426, 0.2856, 0.4426, 0.2856, 0.4426, 0.2856, 0.4426, 0.2856, 0.9669, 0.1102, 0.5178, 0.1102, 0.5178, 0.1102, 0.9669, 0.1102, 0.9668, 0.2147, 0.5178, 0.2129, 0.5178, 0.2064, 0.9669, 0.2064, 0.4486, 0.2856, 0.4486, 0.2856, 0.4486, 0.2856, 0.4486, 0.2856, 0.4543, 0.07965, 0.4531, 0.07895, 0.4531, 0.07755, 0.4543, 0.07685, 0.4555, 0.07755, 0.4555, 0.07895, 0.967, 0.2812, 0.5176, 0.2794, 0.5178, 0.2727, 0.9669, 0.2727, 0.9669, 0.3091, 0.5178, 0.3091, 0.5178, 0.3091, 0.9669, 0.3091, 0.4553, 0.1371, 0.456, 0.1383, 0.4553, 0.1395, 0.4539, 0.1395, 0.4532, 0.1383, 0.4539, 0.1371, 0.4547, 0.2856, 0.4547, 0.2856, 0.4547, 0.2856, 0.4547, 0.2856, 0.9669, 0.2428, 0.5178, 0.2428, 0.5178, 0.2428, 0.9669, 0.2428, 0.9669, 0.3438, 0.518, 0.3436, 0.5178, 0.339, 0.9669, 0.339, 0.4581, 0.4269, 0.4598, 0.4253, 0.4585, 0.4237, 0.4577, 0.4255, 0.4559, 0.377, 0.4546, 0.3777, 0.4534, 0.377, 0.4534, 0.3756, 0.4546, 0.3749, 0.4559, 0.3756, 0.9669, 0.413, 0.5177, 0.4124, 0.5178, 0.4053, 0.9669, 0.4053, 0.9669, 0.5079, 0.5178, 0.5079, 0.5178, 0.5079, 0.9669, 0.5079, 0.4604, 0.1071, 0.4611, 0.1084, 0.4604, 0.1096, 0.459, 0.1096, 0.4583, 0.1084, 0.459, 0.1071, 0.4607, 0.2856, 0.4607, 0.2856, 0.4607, 0.2856, 0.4607, 0.2856, 0.9669, 0.3753, 0.5178, 0.3753, 0.5178, 0.3753, 0.9669, 0.3753, 0.9669, 0.5435, 0.5177, 0.543, 0.5178, 0.5379, 0.9669, 0.5379, 0.4594, 0.448, 0.4585, 0.4516, 0.4604, 0.4528, 0.4617, 0.4495, 0.3863, 0.2216, 0.3863, 0.2846, 0.3233, 0.2846, 0.3233, 0.2216, 0.3157, 0.06763, 0.004701, 0.06763, 0.004701, 0.004674, 0.3157, 0.004674, 0.3156, 0.2122, 0.004718, 0.2122, 0.004718, 0.1493, 0.3156, 0.1493, 0.4569, 0.2166, 0.4569, 0.2796, 0.394, 0.2796, 0.394, 0.2166, 0.3156, 0.2846, 0.004718, 0.2846, 0.004718, 0.2216, 0.3156, 0.2216, 0.3157, 0.1399, 0.004701, 0.1399, 0.004701, 0.07698, 0.3157, 0.07698, 0.4443, 0.07792, 0.432, 0.09923, 0.4074, 0.09923, 0.3951, 0.07792, 0.4074, 0.05662, 0.432, 0.05662, 0.3313, 0.3123, 0.003333, 0.3123, 0.003017, 0.2922, 0.331, 0.2922, 0.331, 0.3353, 0.003017, 0.3353, 0.003333, 0.3152, 0.3313, 0.3152, 0.4112, 0.2926, 0.4307, 0.2922, 0.4307, 0.3269, 0.4239, 0.327, 0.4336, 0.2922, 0.4531, 0.2926, 0.4404, 0.327, 0.4336, 0.3269, 0.331, 0.4161, 0.003041, 0.4161, 0.003041, 0.3929, 0.331, 0.3929, 0.4112, 0.3989, 0.4112, 0.3764, 0.4457, 0.3837, 0.4457, 0.3915, 0.331, 0.3844, 0.003017, 0.3844, 0.003333, 0.3643, 0.3313, 0.3643, 0.4336, 0.3331, 0.4531, 0.3334, 0.4404, 0.3678, 0.4336, 0.3677, 0.3313, 0.3614, 0.003333, 0.3614, 0.003017, 0.3413, 0.331, 0.3413, 0.4112, 0.3334, 0.4307, 0.3331, 0.4307, 0.3677, 0.4239, 0.3678, 0.331, 0.4503, 0.003041, 0.4503, 0.003041, 0.4271, 0.331, 0.4271, 0.394, 0.1319, 0.394, 0.1095, 0.4285, 0.1168, 0.4285, 0.1246, 0.4301, 0.4171, 0.4258, 0.4245, 0.4173, 0.4245, 0.413, 0.4171, 0.4173, 0.4097, 0.4258, 0.4097])
me_cube_001.materials.append(mat_material_003)
me_cube_001.materials.append(mat_material_004)
me_cube_001.materials.append(mat_material_005)
me_cube_001.update()
me_cylinder_006 = bpy.data.meshes.new('Cylinder.006')
me_cylinder_006.from_pydata([(0.0, 0.25, -0.75), (0.0, 0.25, 0.75), (0.2165, 0.125, -0.75), (0.2165, 0.125, 0.75), (0.2165, -0.125, -0.75), (0.2165, -0.125, 0.75), (0.0, -0.25, -0.75), (0.0, -0.25, 0.75), (-0.2165, -0.125, -0.75), (-0.2165, -0.125, 0.75), (-0.2165, 0.125, -0.75), (-0.2165, 0.125, 0.75)], [], [(0, 1, 3, 2), (2, 3, 5, 4), (4, 5, 7, 6), (6, 7, 9, 8), (3, 1, 11, 9, 7, 5), (8, 9, 11, 10), (10, 11, 1, 0), (0, 2, 4, 6, 8, 10)])
_uv = me_cylinder_006.uv_layers.new(name='UVMap')
_uv.uv.foreach_set('vector', [0.3886, 0.4502, 0.3389, 0.4502, 0.3389, 0.446, 0.3886, 0.446, 0.3886, 0.446, 0.3389, 0.446, 0.3389, 0.4377, 0.3886, 0.4377, 0.3886, 0.4377, 0.3389, 0.4377, 0.3389, 0.4336, 0.3886, 0.4336, 0.4444, 0.4502, 0.3947, 0.4502, 0.3947, 0.446, 0.4444, 0.446, 0.4511, 0.1141, 0.447, 0.1213, 0.4387, 0.1213, 0.4346, 0.1141, 0.4387, 0.1069, 0.447, 0.1069, 0.4444, 0.446, 0.3947, 0.446, 0.3947, 0.4377, 0.4444, 0.4377, 0.4444, 0.4377, 0.3947, 0.4377, 0.3947, 0.4336, 0.4444, 0.4336, 0.4503, 0.4218, 0.4421, 0.4218, 0.4379, 0.4146, 0.4421, 0.4074, 0.4503, 0.4074, 0.4545, 0.4146])
me_cylinder_006.materials.append(mat_material_002)
me_cylinder_006.update()
me_sphere = bpy.data.meshes.new('Sphere')
me_sphere.from_pydata([(-0.05357, 0.03093, -0.1786), (-0.03543, 0.1551, -0.05413), (0.03543, 0.1551, -0.05413), (0.05357, 0.03093, -0.1786), (-0.05357, 0.03093, -0.1786), (0.05357, 0.03093, -0.1786), (-7.451e-09, -0.06186, -0.1786), (-1.118e-08, -0.06186, 0.1786), (0.05357, 0.03093, 0.1786), (-0.05357, 0.03093, 0.1786), (0.05357, 0.03093, 0.1786), (-1.49e-08, -0.06186, 0.1786), (0.1166, -0.1083, 0.05413), (0.1521, -0.04688, 0.05413), (0.1166, -0.1083, -0.05413), (-2.98e-08, -0.06186, -0.1786), (0.05357, 0.03093, -0.1786), (0.1521, -0.04688, -0.05413), (-0.1521, -0.04688, 0.05413), (-0.1166, -0.1083, 0.05413), (-1.49e-08, -0.06186, 0.1786), (-0.05357, 0.03093, 0.1786), (-0.1521, -0.04688, -0.05413), (-0.05357, 0.03093, -0.1786), (0.0, -0.06186, -0.1786), (-0.1166, -0.1083, -0.05413), (-0.03543, 0.1551, 0.05413), (-0.05357, 0.03093, 0.1786), (0.05357, 0.03093, 0.1786), (0.03543, 0.1551, 0.05413)], [], [(0, 1, 2, 3), (4, 5, 6), (7, 8, 9), (10, 11, 12, 13), (14, 15, 16, 17), (18, 19, 20, 21), (22, 23, 24, 25), (26, 27, 28, 29), (3, 5, 4, 0), (7, 11, 10, 8), (12, 14, 17, 13), (2, 17, 16, 3), (18, 22, 25, 19), (14, 25, 24, 15), (11, 20, 19, 12), (21, 27, 26, 18), (8, 28, 27, 9), (29, 2, 1, 26), (15, 6, 5, 16), (28, 10, 13, 29), (9, 21, 20, 7), (23, 4, 6, 24), (22, 1, 0, 23), (4, 23, 0), (5, 3, 16), (2, 29, 13, 17), (22, 18, 26, 1), (6, 15, 24), (11, 7, 20), (28, 8, 10), (21, 9, 27), (14, 12, 19, 25)])
_uv = me_sphere.uv_layers.new(name='UVMap')
_uv.uv.foreach_set('vector', [0.4346, 0.1346, 0.4382, 0.1326, 0.4396, 0.1344, 0.4368, 0.1374, 0.4641, 0.4105, 0.4605, 0.4105, 0.4623, 0.4074, 0.4549, 0.3849, 0.4549, 0.3884, 0.4518, 0.3866, 0.4549, 0.3884, 0.4549, 0.3849, 0.459, 0.3855, 0.459, 0.3878, 0.4572, 0.1164, 0.4613, 0.1158, 0.4613, 0.1194, 0.4572, 0.1188, 0.4591, 0.3431, 0.4591, 0.3408, 0.4632, 0.3402, 0.4632, 0.3437, 0.4632, 0.2952, 0.4591, 0.2958, 0.4591, 0.2922, 0.4632, 0.2928, 0.441, 0.1303, 0.4439, 0.1273, 0.4461, 0.1301, 0.4425, 0.1322, 0.4368, 0.1374, 0.4368, 0.1374, 0.4346, 0.1346, 0.4346, 0.1346, 0.4549, 0.3849, 0.4549, 0.3849, 0.4549, 0.3884, 0.4549, 0.3884, 0.4546, 0.01992, 0.4523, 0.0227, 0.4514, 0.02196, 0.4537, 0.01918, 0.4396, 0.1344, 0.442, 0.1374, 0.4368, 0.1374, 0.4368, 0.1374, 0.4615, 0.02556, 0.4592, 0.02834, 0.4583, 0.02759, 0.4606, 0.02482, 0.4523, 0.0227, 0.4583, 0.02759, 0.4527, 0.02834, 0.4527, 0.02834, 0.4602, 0.01918, 0.4602, 0.01918, 0.4606, 0.02482, 0.4546, 0.01992, 0.4439, 0.1273, 0.4439, 0.1273, 0.441, 0.1303, 0.4386, 0.1273, 0.4549, 0.3884, 0.4549, 0.3884, 0.4518, 0.3866, 0.4518, 0.3866, 0.4425, 0.1322, 0.4396, 0.1344, 0.4382, 0.1326, 0.441, 0.1303, 0.394, 0.2856, 0.394, 0.2856, 0.3975, 0.2856, 0.3975, 0.2856, 0.4461, 0.1301, 0.4461, 0.1301, 0.4449, 0.1352, 0.4425, 0.1322, 0.4054, 0.1405, 0.4054, 0.1405, 0.4036, 0.1405, 0.4036, 0.1405, 0.4132, 0.1405, 0.4132, 0.1405, 0.4114, 0.1405, 0.4114, 0.1405, 0.4358, 0.1295, 0.4382, 0.1326, 0.4346, 0.1346, 0.4346, 0.1346, 0.463, 0.1476, 0.463, 0.1476, 0.463, 0.1476, 0.463, 0.1537, 0.463, 0.1537, 0.463, 0.1537, 0.4396, 0.1344, 0.4425, 0.1322, 0.4449, 0.1352, 0.442, 0.1374, 0.4358, 0.1295, 0.4386, 0.1273, 0.441, 0.1303, 0.4382, 0.1326, 0.463, 0.1597, 0.463, 0.1597, 0.463, 0.1597, 0.463, 0.1657, 0.463, 0.1657, 0.463, 0.1657, 0.463, 0.1718, 0.463, 0.1718, 0.463, 0.1718, 0.463, 0.1778, 0.463, 0.1778, 0.463, 0.1778, 0.4523, 0.0227, 0.4546, 0.01992, 0.4606, 0.02482, 0.4583, 0.02759])
me_sphere.materials.append(mat_material_001)
me_sphere.update()
me_sphere_001 = bpy.data.meshes.new('Sphere.001')
me_sphere_001.from_pydata([(-0.05357, 0.03093, -0.1786), (-0.03543, 0.1551, -0.05413), (0.03543, 0.1551, -0.05413), (0.05357, 0.03093, -0.1786), (-0.05357, 0.03093, -0.1786), (0.05357, 0.03093, -0.1786), (-7.451e-09, -0.06186, -0.1786), (-1.118e-08, -0.06186, 0.1786), (0.05357, 0.03093, 0.1786), (-0.05357, 0.03093, 0.1786), (0.05357, 0.03093, 0.1786), (-1.49e-08, -0.06186, 0.1786), (0.1166, -0.1083, 0.05413), (0.1521, -0.04688, 0.05413), (0.1166, -0.1083, -0.05413), (-2.98e-08, -0.06186, -0.1786), (0.05357, 0.03093, -0.1786), (0.1521, -0.04688, -0.05413), (-0.1521, -0.04688, 0.05413), (-0.1166, -0.1083, 0.05413), (-1.49e-08, -0.06186, 0.1786), (-0.05357, 0.03093, 0.1786), (-0.1521, -0.04688, -0.05413), (-0.05357, 0.03093, -0.1786), (0.0, -0.06186, -0.1786), (-0.1166, -0.1083, -0.05413), (-0.03543, 0.1551, 0.05413), (-0.05357, 0.03093, 0.1786), (0.05357, 0.03093, 0.1786), (0.03543, 0.1551, 0.05413)], [], [(0, 1, 2, 3), (4, 5, 6), (7, 8, 9), (10, 11, 12, 13), (14, 15, 16, 17), (18, 19, 20, 21), (22, 23, 24, 25), (26, 27, 28, 29), (3, 5, 4, 0), (7, 11, 10, 8), (12, 14, 17, 13), (2, 17, 16, 3), (18, 22, 25, 19), (14, 25, 24, 15), (11, 20, 19, 12), (21, 27, 26, 18), (8, 28, 27, 9), (29, 2, 1, 26), (15, 6, 5, 16), (28, 10, 13, 29), (9, 21, 20, 7), (23, 4, 6, 24), (22, 1, 0, 23), (4, 23, 0), (5, 3, 16), (2, 29, 13, 17), (22, 18, 26, 1), (6, 15, 24), (11, 7, 20), (28, 8, 10), (21, 9, 27), (14, 12, 19, 25)])
_uv = me_sphere_001.uv_layers.new(name='UVMap')
_uv.uv.foreach_set('vector', [0.4504, 0.4409, 0.454, 0.4388, 0.4555, 0.4407, 0.4526, 0.4437, 0.4641, 0.4196, 0.4605, 0.4196, 0.4623, 0.4165, 0.4549, 0.3944, 0.4549, 0.398, 0.4518, 0.3962, 0.4549, 0.398, 0.4549, 0.3944, 0.459, 0.395, 0.459, 0.3974, 0.4591, 0.3024, 0.4632, 0.3018, 0.4632, 0.3054, 0.4591, 0.3048, 0.4591, 0.3527, 0.4591, 0.3504, 0.4632, 0.3498, 0.4632, 0.3533, 0.4632, 0.3144, 0.4591, 0.315, 0.4591, 0.3114, 0.4632, 0.312, 0.4568, 0.4366, 0.4597, 0.4336, 0.4619, 0.4364, 0.4583, 0.4385, 0.4526, 0.4437, 0.4526, 0.4437, 0.4504, 0.4409, 0.4504, 0.4409, 0.4549, 0.3944, 0.4549, 0.3944, 0.4549, 0.398, 0.4549, 0.398, 0.4546, 0.03512, 0.4523, 0.03789, 0.4514, 0.03715, 0.4537, 0.03437, 0.4555, 0.4407, 0.4579, 0.4437, 0.4526, 0.4437, 0.4526, 0.4437, 0.4615, 0.04075, 0.4592, 0.04353, 0.4583, 0.04279, 0.4606, 0.04001, 0.4523, 0.03789, 0.4583, 0.04279, 0.4527, 0.04353, 0.4527, 0.04353, 0.4602, 0.03437, 0.4602, 0.03437, 0.4606, 0.04001, 0.4546, 0.03512, 0.4597, 0.4336, 0.4597, 0.4336, 0.4568, 0.4366, 0.4544, 0.4336, 0.4549, 0.398, 0.4549, 0.398, 0.4518, 0.3962, 0.4518, 0.3962, 0.4583, 0.4385, 0.4555, 0.4407, 0.454, 0.4388, 0.4568, 0.4366, 0.394, 0.1405, 0.394, 0.1405, 0.3976, 0.1405, 0.3976, 0.1405, 0.4619, 0.4364, 0.4619, 0.4364, 0.4607, 0.4415, 0.4583, 0.4385, 0.4149, 0.2856, 0.4149, 0.2856, 0.4131, 0.2856, 0.4131, 0.2856, 0.421, 0.1405, 0.421, 0.1405, 0.4192, 0.1405, 0.4192, 0.1405, 0.4516, 0.4358, 0.454, 0.4388, 0.4504, 0.4409, 0.4504, 0.4409, 0.463, 0.1838, 0.463, 0.1838, 0.463, 0.1838, 0.463, 0.1899, 0.463, 0.1899, 0.463, 0.1899, 0.4555, 0.4407, 0.4583, 0.4385, 0.4607, 0.4415, 0.4579, 0.4437, 0.4516, 0.4358, 0.4544, 0.4336, 0.4568, 0.4366, 0.454, 0.4388, 0.463, 0.1959, 0.463, 0.1959, 0.463, 0.1959, 0.463, 0.2019, 0.463, 0.2019, 0.463, 0.2019, 0.463, 0.208, 0.463, 0.208, 0.463, 0.208, 0.463, 0.214, 0.463, 0.214, 0.463, 0.214, 0.4523, 0.03789, 0.4546, 0.03512, 0.4606, 0.04001, 0.4583, 0.04279])
me_sphere_001.materials.append(mat_material_001)
me_sphere_001.update()
me_sphere_002 = bpy.data.meshes.new('Sphere.002')
me_sphere_002.from_pydata([(-0.05357, 0.03093, -0.1786), (-0.03543, 0.1551, -0.05413), (0.03543, 0.1551, -0.05413), (0.05357, 0.03093, -0.1786), (-0.05357, 0.03093, -0.1786), (0.05357, 0.03093, -0.1786), (-7.451e-09, -0.06186, -0.1786), (-1.118e-08, -0.06186, 0.1786), (0.05357, 0.03093, 0.1786), (-0.05357, 0.03093, 0.1786), (0.05357, 0.03093, 0.1786), (-1.49e-08, -0.06186, 0.1786), (0.1166, -0.1083, 0.05413), (0.1521, -0.04688, 0.05413), (0.1166, -0.1083, -0.05413), (-2.98e-08, -0.06186, -0.1786), (0.05357, 0.03093, -0.1786), (0.1521, -0.04688, -0.05413), (-0.1521, -0.04688, 0.05413), (-0.1166, -0.1083, 0.05413), (-1.49e-08, -0.06186, 0.1786), (-0.05357, 0.03093, 0.1786), (-0.1521, -0.04688, -0.05413), (-0.05357, 0.03093, -0.1786), (0.0, -0.06186, -0.1786), (-0.1166, -0.1083, -0.05413), (-0.03543, 0.1551, 0.05413), (-0.05357, 0.03093, 0.1786), (0.05357, 0.03093, 0.1786), (0.03543, 0.1551, 0.05413)], [], [(0, 1, 2, 3), (4, 5, 6), (7, 8, 9), (10, 11, 12, 13), (14, 15, 16, 17), (18, 19, 20, 21), (22, 23, 24, 25), (26, 27, 28, 29), (3, 5, 4, 0), (7, 11, 10, 8), (12, 14, 17, 13), (2, 17, 16, 3), (18, 22, 25, 19), (14, 25, 24, 15), (11, 20, 19, 12), (21, 27, 26, 18), (8, 28, 27, 9), (29, 2, 1, 26), (15, 6, 5, 16), (28, 10, 13, 29), (9, 21, 20, 7), (23, 4, 6, 24), (22, 1, 0, 23), (4, 23, 0), (5, 3, 16), (2, 29, 13, 17), (22, 18, 26, 1), (6, 15, 24), (11, 7, 20), (28, 8, 10), (21, 9, 27), (14, 12, 19, 25)])
_uv = me_sphere_002.uv_layers.new(name='UVMap')
_uv.uv.foreach_set('vector', [0.4514, 0.01036, 0.455, 0.008274, 0.4565, 0.01012, 0.4536, 0.01315, 0.466, 0.1008, 0.4624, 0.1008, 0.4642, 0.09777, 0.4552, 0.1273, 0.4552, 0.1308, 0.4521, 0.1291, 0.4552, 0.1308, 0.4552, 0.1273, 0.4593, 0.1279, 0.4593, 0.1302, 0.4591, 0.3216, 0.4632, 0.321, 0.4632, 0.3246, 0.4591, 0.324, 0.4591, 0.3623, 0.4591, 0.3599, 0.4632, 0.3593, 0.4632, 0.3629, 0.4632, 0.3335, 0.4591, 0.3341, 0.4591, 0.3306, 0.4632, 0.3312, 0.4578, 0.006047, 0.4607, 0.003017, 0.4629, 0.005801, 0.4593, 0.007889, 0.4536, 0.01315, 0.4536, 0.01315, 0.4514, 0.01036, 0.4514, 0.01036, 0.4552, 0.1273, 0.4552, 0.1273, 0.4552, 0.1308, 0.4552, 0.1308, 0.4546, 0.05031, 0.4523, 0.05309, 0.4514, 0.05234, 0.4537, 0.04957, 0.4565, 0.01012, 0.4589, 0.01315, 0.4536, 0.01315, 0.4536, 0.01315, 0.4615, 0.05595, 0.4592, 0.05872, 0.4583, 0.05798, 0.4606, 0.0552, 0.4523, 0.05309, 0.4583, 0.05798, 0.4527, 0.05872, 0.4527, 0.05872, 0.4602, 0.04957, 0.4602, 0.04957, 0.4606, 0.0552, 0.4546, 0.05031, 0.4607, 0.003017, 0.4607, 0.003017, 0.4578, 0.006047, 0.4555, 0.003017, 0.4552, 0.1308, 0.4552, 0.1308, 0.4521, 0.1291, 0.4521, 0.1291, 0.4593, 0.007889, 0.4565, 0.01012, 0.455, 0.008274, 0.4578, 0.006047, 0.4036, 0.2856, 0.4036, 0.2856, 0.4071, 0.2856, 0.4071, 0.2856, 0.4629, 0.005801, 0.4629, 0.005801, 0.4617, 0.01092, 0.4593, 0.007889, 0.4227, 0.2856, 0.4227, 0.2856, 0.421, 0.2856, 0.421, 0.2856, 0.4305, 0.2856, 0.4305, 0.2856, 0.4288, 0.2856, 0.4288, 0.2856, 0.4526, 0.005243, 0.455, 0.008274, 0.4514, 0.01036, 0.4514, 0.01036, 0.463, 0.22, 0.463, 0.22, 0.463, 0.22, 0.463, 0.2261, 0.463, 0.2261, 0.463, 0.2261, 0.4565, 0.01012, 0.4593, 0.007889, 0.4617, 0.01092, 0.4589, 0.01315, 0.4526, 0.005243, 0.4555, 0.003017, 0.4578, 0.006047, 0.455, 0.008274, 0.463, 0.2321, 0.463, 0.2321, 0.463, 0.2321, 0.463, 0.2381, 0.463, 0.2381, 0.463, 0.2381, 0.463, 0.2442, 0.463, 0.2442, 0.463, 0.2442, 0.463, 0.2502, 0.463, 0.2502, 0.463, 0.2502, 0.4523, 0.05309, 0.4546, 0.05031, 0.4606, 0.0552, 0.4583, 0.05798])
me_sphere_002.materials.append(mat_material_001)
me_sphere_002.update()

# ---- objects
ob_cube = bpy.data.objects.new('Cube', me_cube_001)
ob_cylinder_005 = bpy.data.objects.new('Cylinder.005', me_cylinder_006)
ob_sphere = bpy.data.objects.new('Sphere', me_sphere)
ob_sphere_001 = bpy.data.objects.new('Sphere.001', me_sphere_001)
ob_sphere_002 = bpy.data.objects.new('Sphere.002', me_sphere_002)

# ---- transforms, parenting, visibility, modifiers, constraints
ob_cube.location = (0.0, 0.0, 0.0)
ob_cube.scale = (1.0, 1.0, 0.1)
ob_cylinder_005.location = (0.0, 0.0, 2.941)
ob_cylinder_005.scale = (1.0, 1.0, 1.334)
ob_sphere.parent = ob_cylinder_005
ob_sphere.matrix_parent_inverse = Matrix(((1.0, -0.0, 0.0, -0.0), (-0.0, 1.0, -0.0, 0.0), (0.0, -0.0, 0.7497, -2.205), (-0.0, 0.0, -0.0, 1.0)))
ob_sphere.location = (0.1305, -0.0586, 1.844)
ob_sphere.rotation_euler = (0.4335, 0.5306, 0.3094)
ob_sphere_001.parent = ob_cylinder_005
ob_sphere_001.matrix_parent_inverse = Matrix(((1.0, -0.0, 0.0, -0.0), (-0.0, 1.0, -0.0, 0.0), (0.0, -0.0, 0.7497, -2.205), (-0.0, 0.0, -0.0, 1.0)))
ob_sphere_001.location = (-0.1274, -0.0586, 1.844)
ob_sphere_001.rotation_euler = (0.273, -0.5183, -0.06428)
ob_sphere_002.parent = ob_cylinder_005
ob_sphere_002.matrix_parent_inverse = Matrix(((1.0, -0.0, 0.0, -0.0), (-0.0, 1.0, -0.0, 0.0), (0.0, -0.0, 0.7497, -2.205), (-0.0, 0.0, -0.0, 1.0)))
ob_sphere_002.location = (0.001068, 0.1444, 1.844)
ob_sphere_002.rotation_euler = (-0.4836, -0.0, 0.0)

# ---- collection membership
col_collection.objects.link(ob_cube)
col_collection.objects.link(ob_cylinder_005)
col_collection.objects.link(ob_sphere)
col_collection.objects.link(ob_sphere_001)
col_collection.objects.link(ob_sphere_002)

# ---- scene / render settings (as saved in the file)
scene.frame_start = 1; scene.frame_end = 250; scene.frame_set(1)
scene.render.engine = 'BLENDER_EEVEE_NEXT'
scene.render.bake_bias = 0.0
scene.render.bake_samples = 0
scene.render.compositor_device = 'GPU'
scene.eevee.use_volume_custom_range = False
scene.eevee.fast_gi_thickness_near = 0.1
scene.eevee.fast_gi_thickness_far = 0.0
scene.eevee.ray_tracing_options.screen_trace_thickness = 0.1
bpy.context.view_layer.update()

# ---- added for rendering (the .blend has no active camera and no usable light): camera, sun
cam_auto = bpy.data.cameras.new('AutoCamera')
cam_auto.lens = 50.0
cam_auto.sensor_width = 36.0
cam_auto.clip_end = 1000.0
ob_auto_camera = bpy.data.objects.new('AutoCamera', cam_auto)
scene.collection.objects.link(ob_auto_camera)
ob_auto_camera.location = (4.5995, -5.5194, 5.62368)
ob_auto_camera.rotation_euler = (1.09748, -7.21219e-08, 0.694738)
scene.camera = ob_auto_camera
light_auto_sun = bpy.data.lights.new('AutoSun', 'SUN')
light_auto_sun.energy = 3.0
light_auto_sun.angle = 0.0523599
ob_auto_sun = bpy.data.objects.new('AutoSun', light_auto_sun)
scene.collection.objects.link(ob_auto_sun)
ob_auto_sun.rotation_euler = (0.872665, 0.174533, 0.523599)
bpy.context.view_layer.update()
